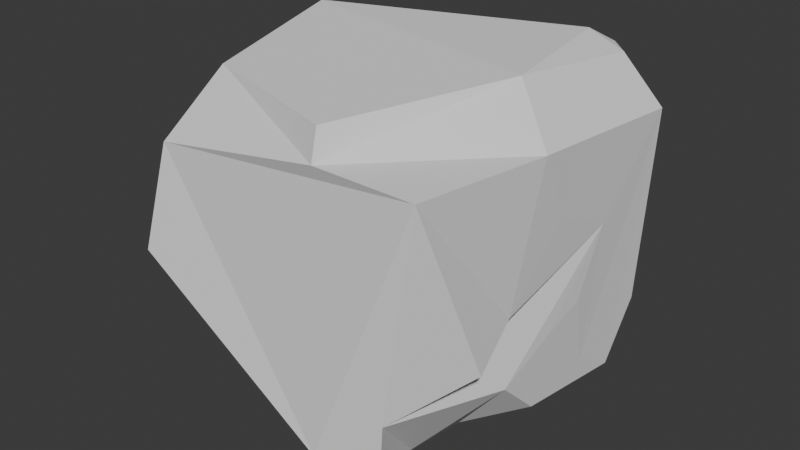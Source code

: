 # Source: stone.blend  (saved by Blender 4.4.30; exported with 4.5.12 LTS)
import bpy
from mathutils import Matrix  # noqa: F401  (used for matrix-valued properties, if any)

bpy.ops.wm.read_factory_settings(use_empty=True)
scene = bpy.context.scene
scene.name = 'Scene'

# ---- collections
col_collection = bpy.data.collections.new('Collection'); scene.collection.children.link(col_collection)

# ---- world
world_world = bpy.data.worlds.new('World'); scene.world = world_world
world_world.use_nodes = True; world_world.node_tree.nodes.clear()
_N = world_world.node_tree.nodes; _L = world_world.node_tree.links
n0 = _N.new('ShaderNodeOutputWorld'); n0.name = 'World Output'; n0.location = (300, 300)
n1 = _N.new('ShaderNodeBackground'); n1.name = 'Background'; n1.location = (10, 300)
n1.inputs[0].default_value = (0.05088, 0.05088, 0.05088, 1.0)
_L.new(n1.outputs[0], n0.inputs[0])
n0.is_active_output = True
world_world.color = (0.05088, 0.05088, 0.05088)
world_world.sun_shadow_jitter_overblur = 0.0

# ---- meshes
me_stone = bpy.data.meshes.new('Stone')
me_stone.from_pydata([(0.4143, 1.045, 0.5553), (0.6284, 0.7433, 1.04), (1.083, 0.7257, 0.7257), (0.6588, 0.9612, -0.7199), (0.867, -0.9331, 0.7512), (0.304, -0.9039, 0.9386), (0.3292, -0.9712, 0.7819), (0.7177, 0.8828, -0.8625), (0.6386, -0.8975, -0.7106), (0.5164, -0.5152, -0.9072), (-0.3976, 0.9809, 0.5578), (-0.9817, 0.5345, 0.7471), (-0.8124, 0.3156, 1.015), (1.015, -0.1997, 0.7602), (1.032, 0.04099, 0.7512), (0.9746, -0.5814, -0.2193), (-0.9564, -0.4452, 0.6386), (-0.6842, -0.9503, 0.6122), (-0.6591, -0.5621, 0.9108), (0.04528, 0.8941, -0.6939), (-0.6823, 0.9056, -0.1128), (-0.9107, 0.4325, -0.7198), (-0.7766, -1.048, 0.02764), (0.294, -0.9984, -0.7624), (-0.553, 0.06196, -1.014), (-1.061, -0.7555, 0.1171), (-1.037, -0.04852, -0.7784), (0.3036, -0.526, -0.9971), (-0.9206, 0.6732, -0.33), (-0.5208, 0.3958, -0.9149), (-0.05319, 0.5842, -0.9212), (-0.3208, 0.08032, -0.9486), (0.08617, 0.05617, -0.9507), (-0.2451, 0.3534, -0.9362), (-0.1702, 0.913, -0.3192), (-0.5174, 0.886, -0.3011), (0.5489, -0.1584, -0.9289), (0.9016, -0.01424, -0.7401), (0.7542, -0.03913, 1.026), (0.6619, -0.9095, -0.4677), (1.004, -0.01374, 0.3793), (0.9383, -0.3176, -0.04916), (0.898, -0.2621, -0.5013), (0.9499, 0.0166, -0.306), (0.9549, 0.3473, -0.6221), (0.9847, 0.2254, -0.1835), (1.021, 0.3497, 0.2138), (1.037, 0.2935, 0.5276), (0.34, 0.05832, -0.9294), (0.8669, 0.8945, -0.7735), (0.8873, 0.9218, 0.7257), (0.3536, 0.6212, -0.9459), (0.7257, 0.8445, 0.9646), (0.5782, 0.1642, -0.9485), (0.8442, 0.7257, 0.9649), (1.012, 0.7615, -0.3965), (0.9702, 0.6127, -0.7667), (0.7021, 0.9995, -0.4894), (0.8706, 0.5823, -0.8617), (0.8758, 0.9196, 0.2958), (0.4083, 1.017, 0.2577), (0.07738, 0.9782, 0.1366), (0.4289, 1.001, -0.006002), (0.3801, 0.9728, -0.3485), (0.2968, 0.3174, -0.9603), (0.5133, 0.3481, -0.9552)], [], [(15, 41, 40, 13, 4), (37, 36, 53, 58, 56), (18, 12, 11, 16, 25, 22, 17, 6, 5), (1, 12, 18, 5, 38), (8, 39, 15, 4, 6, 17, 22, 23), (7, 51, 30, 19, 3), (50, 54, 2, 55, 59), (5, 6, 4, 13, 38), (11, 12, 10, 20, 28), (8, 9, 48, 36, 37, 42, 43, 44, 45, 46, 47, 14, 38, 13, 40, 41, 15, 39), (19, 34, 35, 20, 10, 0, 60, 61, 62, 63, 57, 3), (1, 38, 14, 2, 54), (29, 31, 32, 33, 30, 51, 65, 64, 53, 36, 48, 9, 27, 24), (12, 1, 52, 0, 10), (56, 55, 2, 14, 47, 46, 45, 44, 43, 42, 37), (23, 27, 9, 8), (21, 29, 24, 26), (26, 25, 16, 11, 28, 21), (25, 26, 24, 27, 23, 22), (30, 33, 32, 31, 29, 21, 28, 20, 35, 34, 19), (49, 7, 3), (55, 56, 58, 53, 64, 65, 51, 7, 49, 3, 57, 63, 62, 61, 60, 0, 52, 1, 54, 50, 59)])
_uv = me_stone.uv_layers.new(name='UVMap')
_uv.uv.foreach_set('vector', [0.4625, 0.7229, 0.4912, 0.6671, 0.5489, 0.625, 0.5979, 0.6473, 0.5979, 0.7229, 0.4021, 0.631, 0.3479, 0.6613, 0.3479, 0.6057, 0.3773, 0.5523, 0.4021, 0.5483, 0.625, 0.02712, 0.625, 0.2229, 0.5979, 0.2229, 0.5979, 0.02712, 0.5125, 0.02712, 0.5019, 0.0, 0.5979, 0.9729, 0.5979, 0.7771, 0.625, 0.7771, 0.6521, 0.5271, 0.8479, 0.5271, 0.8479, 0.7229, 0.6521, 0.7229, 0.6521, 0.6264, 0.4021, 0.7771, 0.434, 0.7771, 0.4625, 0.7229, 0.5979, 0.7229, 0.5979, 0.7771, 0.5979, 0.9729, 0.5019, 0.9729, 0.4021, 0.8418, 0.3479, 0.5114, 0.302, 0.5271, 0.221, 0.5271, 0.2444, 0.5, 0.3479, 0.5, 0.5979, 0.4851, 0.616, 0.4819, 0.5979, 0.5271, 0.4513, 0.5271, 0.5417, 0.4963, 0.625, 0.7771, 0.5979, 0.7771, 0.5979, 0.7229, 0.5979, 0.6473, 0.6521, 0.6264, 0.5979, 0.2229, 0.625, 0.2229, 0.5979, 0.2771, 0.4495, 0.2771, 0.4523, 0.2229, 0.3479, 0.75, 0.3479, 0.7229, 0.3075, 0.6211, 0.3479, 0.6613, 0.4021, 0.631, 0.4321, 0.6624, 0.4593, 0.6246, 0.4196, 0.5826, 0.4765, 0.5965, 0.5291, 0.5784, 0.5699, 0.5843, 0.5979, 0.616, 0.6521, 0.6264, 0.5979, 0.6473, 0.5489, 0.625, 0.4912, 0.6671, 0.4625, 0.7229, 0.434, 0.7771, 0.4021, 0.3694, 0.4536, 0.3462, 0.4543, 0.2957, 0.4495, 0.2771, 0.5979, 0.2771, 0.5979, 0.4729, 0.5406, 0.4335, 0.5213, 0.3848, 0.5025, 0.4353, 0.4526, 0.4265, 0.4341, 0.4729, 0.4021, 0.4729, 0.6521, 0.5271, 0.6521, 0.6264, 0.5979, 0.616, 0.5979, 0.5271, 0.6341, 0.5271, 0.1521, 0.549, 0.1902, 0.6087, 0.2627, 0.6181, 0.2008, 0.5607, 0.221, 0.5271, 0.302, 0.5271, 0.3335, 0.5729, 0.2961, 0.575, 0.3479, 0.6057, 0.3479, 0.6613, 0.3075, 0.6211, 0.3479, 0.7229, 0.2869, 0.7229, 0.1521, 0.6273, 0.625, 0.2771, 0.625, 0.4729, 0.616, 0.4729, 0.5979, 0.4729, 0.5979, 0.2771, 0.4021, 0.5483, 0.4513, 0.5271, 0.5979, 0.5271, 0.5979, 0.616, 0.5699, 0.5843, 0.5291, 0.5784, 0.4765, 0.5965, 0.4196, 0.5826, 0.4593, 0.6246, 0.4321, 0.6624, 0.4021, 0.631, 0.2832, 0.75, 0.2869, 0.7229, 0.3479, 0.7229, 0.3479, 0.75, 0.125, 0.5557, 0.1521, 0.549, 0.1521, 0.6273, 0.125, 0.6335, 0.4021, 0.1165, 0.5125, 0.02712, 0.5979, 0.02712, 0.5979, 0.2229, 0.4523, 0.2229, 0.4021, 0.1943, 0.5125, 0.02712, 0.125, 0.6335, 0.1521, 0.6273, 0.2869, 0.7229, 0.4021, 0.8418, 0.5019, 0.0, 0.221, 0.5271, 0.2008, 0.5607, 0.2627, 0.6181, 0.1902, 0.6087, 0.1521, 0.549, 0.4021, 0.1943, 0.4523, 0.2229, 0.4495, 0.2771, 0.4543, 0.2957, 0.4536, 0.3462, 0.2444, 0.5, 0.3597, 0.5118, 0.3479, 0.5114, 0.3479, 0.5, 0.4513, 0.5271, 0.4021, 0.5483, 0.3773, 0.5523, 0.3479, 0.6057, 0.2961, 0.575, 0.3335, 0.5729, 0.302, 0.5271, 0.3479, 0.5114, 0.4021, 0.4965, 0.4021, 0.4729, 0.4341, 0.4729, 0.4526, 0.4265, 0.5025, 0.4353, 0.5213, 0.3848, 0.5406, 0.4335, 0.5979, 0.4729, 0.616, 0.4729, 0.625, 0.4729, 0.616, 0.4819, 0.5979, 0.4974, 0.5417, 0.4963])
me_stone.use_mirror_vertex_groups = False
me_stone.update()

# ---- objects
ob_stone = bpy.data.objects.new('Stone', me_stone)

# ---- transforms, parenting, visibility, modifiers, constraints
ob_stone.location = (0.0, 0.0, 0.0)
ob_stone.scale = (0.2899, 0.2899, 0.2899)
ob_stone.lock_rotations_4d = False
ob_stone.empty_display_type = 'ARROWS'
ob_stone.lineart.crease_threshold = 0.0

# ---- collection membership
col_collection.objects.link(ob_stone)

# ---- scene / render settings (as saved in the file)
scene.frame_start = 1; scene.frame_end = 250; scene.frame_set(1)
scene.render.engine = 'BLENDER_EEVEE_NEXT'
bpy.context.view_layer.update()

# ---- added for rendering (the .blend has no active camera and no usable light): camera, sun
cam_auto = bpy.data.cameras.new('AutoCamera')
cam_auto.lens = 50.0
cam_auto.sensor_width = 36.0
cam_auto.clip_end = 1000.0
ob_auto_camera = bpy.data.objects.new('AutoCamera', cam_auto)
scene.collection.objects.link(ob_auto_camera)
ob_auto_camera.location = (0.977529, -1.16945, 0.783248)
ob_auto_camera.rotation_euler = (1.09748, -7.21219e-08, 0.694738)
scene.camera = ob_auto_camera
light_auto_sun = bpy.data.lights.new('AutoSun', 'SUN')
light_auto_sun.energy = 3.0
light_auto_sun.angle = 0.0523599
ob_auto_sun = bpy.data.objects.new('AutoSun', light_auto_sun)
scene.collection.objects.link(ob_auto_sun)
ob_auto_sun.rotation_euler = (0.872665, 0.174533, 0.523599)
bpy.context.view_layer.update()
